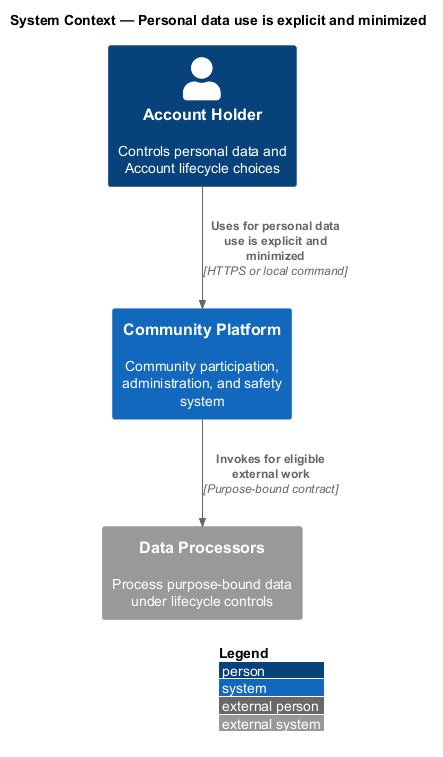

The diagram above was rendered by PlantUML. Its source (embedded in the PNG):
@startuml
!include <C4/C4_Context>
LAYOUT_WITH_LEGEND()
title System Context — Personal data use is explicit and minimized

Person(actor, "Account Holder", "Controls personal data and Account lifecycle choices")
System(system, "Community Platform", "Community participation, administration, and safety system")
System_Ext(external, "Data Processors", "Process purpose-bound data under lifecycle controls")

Rel(actor, system, "Uses for personal data use is explicit and minimized", "HTTPS or local command")
Rel(system, external, "Invokes for eligible external work", "Purpose-bound contract")
@enduml